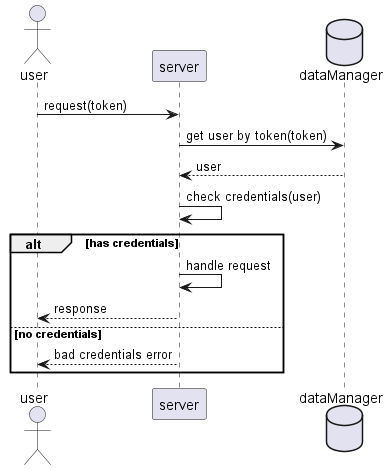

The diagram above was rendered by PlantUML. Its source (embedded in the PNG):
@startuml check access
actor user
participant server as serv
database dataManager as db

user->serv:request(token)
serv->db:get user by token(token)
db-->serv:user
serv->serv:check credentials(user)
alt has credentials
    serv->serv:handle request
    serv-->user:response
else no credentials
    serv-->user:bad credentials error
end
@enduml